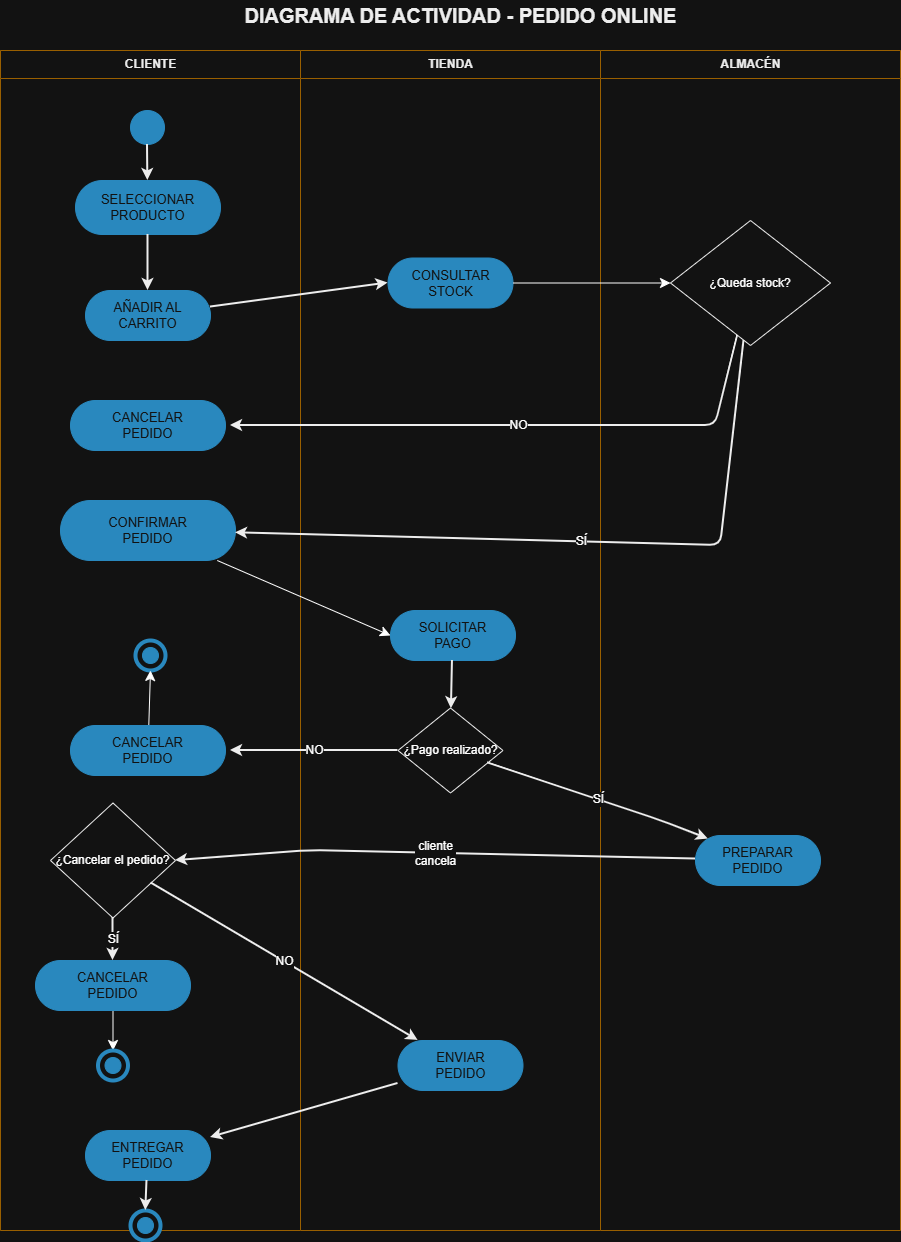

The diagram above was exported from draw.io. Its source (the exported page's mxGraphModel, read from the mxfile embedded in the PNG):
<mxGraphModel dx="957" dy="753" grid="1" gridSize="10" guides="1" tooltips="1" connect="1" arrows="1" fold="1" page="1" pageScale="1" pageWidth="1920" pageHeight="1400" math="0" shadow="0">
  <root>
    <mxCell id="0" />
    <mxCell id="1" parent="0" />
    <mxCell id="title2" parent="1" style="text;html=1;strokeColor=none;fillColor=none;align=center;verticalAlign=middle;fontSize=20;fontStyle=1;fontColor=#000000;" value="DIAGRAMA DE ACTIVIDAD - PEDIDO ONLINE" vertex="1">
      <mxGeometry height="30" width="600" x="580" y="20" as="geometry" />
    </mxCell>
    <mxCell id="lane" parent="1" style="swimlane;html=1;startSize=28;swimlaneFillColor=#ffffff;fillColor=#ffffff;strokeColor=#E3A000;fontColor=#000000;" value="" vertex="1">
      <mxGeometry height="1180" width="900" x="420" y="70" as="geometry" />
    </mxCell>
    <mxCell id="c1" parent="lane" style="swimlane;html=1;startSize=28;swimlaneFillColor=#ffffff;fillColor=#ffffff;strokeColor=#E3A000;fontColor=#000000;" value="CLIENTE" vertex="1">
      <mxGeometry height="1180" width="300" as="geometry" />
    </mxCell>
    <mxCell id="d3" parent="c1" style="rhombus;whiteSpace=wrap;html=1;fillColor=#ffffff;strokeColor=#000000;" value="¿Cancelar el pedido?" vertex="1">
      <mxGeometry height="115" width="125" x="50" y="752.5" as="geometry" />
    </mxCell>
    <mxCell id="TRv95_8AqsCDNVKJfO61-5" edge="1" parent="c1" source="a_cancel3" style="edgeStyle=none;curved=1;rounded=0;orthogonalLoop=1;jettySize=auto;html=1;entryX=0.5;entryY=0;entryDx=0;entryDy=0;fontSize=12;startSize=8;endSize=8;" target="TRv95_8AqsCDNVKJfO61-3">
      <mxGeometry relative="1" as="geometry" />
    </mxCell>
    <mxCell id="a_cancel3" parent="c1" style="rounded=1;whiteSpace=wrap;html=1;arcSize=50;fillColor=#2D9CDB;strokeColor=#2D9CDB;fontColor=#FFFFFF;fontSize=13;" value="CANCELAR&#10;PEDIDO" vertex="1">
      <mxGeometry height="50" width="155" x="35" y="910" as="geometry" />
    </mxCell>
    <mxCell id="ae13" edge="1" parent="c1" source="d3" style="endArrow=classic;html=1;strokeWidth=2;strokeColor=#000000;fontSize=12;" target="a_cancel3" value="SÍ">
      <mxGeometry relative="1" as="geometry" />
    </mxCell>
    <mxCell id="TRv95_8AqsCDNVKJfO61-3" parent="c1" style="ellipse;html=1;aspect=fixed;fillColor=#ffffff;strokeColor=#2D9CDB;strokeWidth=4;" value="" vertex="1">
      <mxGeometry height="30" width="30" x="97.5" y="1000" as="geometry" />
    </mxCell>
    <mxCell id="TRv95_8AqsCDNVKJfO61-4" parent="c1" style="ellipse;html=1;aspect=fixed;fillColor=#2D9CDB;strokeColor=#2D9CDB;" value="" vertex="1">
      <mxGeometry height="16" width="16" x="104.5" y="1007" as="geometry" />
    </mxCell>
    <mxCell id="TRv95_8AqsCDNVKJfO61-6" parent="c1" style="ellipse;html=1;aspect=fixed;fillColor=#ffffff;strokeColor=#2D9CDB;strokeWidth=4;" value="" vertex="1">
      <mxGeometry height="30" width="30" x="135" y="590" as="geometry" />
    </mxCell>
    <mxCell id="TRv95_8AqsCDNVKJfO61-7" parent="c1" style="ellipse;html=1;aspect=fixed;fillColor=#2D9CDB;strokeColor=#2D9CDB;" value="" vertex="1">
      <mxGeometry height="16" width="16" x="142" y="597" as="geometry" />
    </mxCell>
    <mxCell id="a4" parent="c1" style="rounded=1;whiteSpace=wrap;html=1;arcSize=50;fillColor=#2D9CDB;strokeColor=#2D9CDB;fontColor=#FFFFFF;fontSize=13;" value="CONFIRMAR&#10;PEDIDO" vertex="1">
      <mxGeometry height="60" width="175" x="60" y="450" as="geometry" />
    </mxCell>
    <mxCell id="c2" parent="lane" style="swimlane;html=1;startSize=28;swimlaneFillColor=#ffffff;fillColor=#ffffff;strokeColor=#E3A000;fontColor=#000000;" value="TIENDA" vertex="1">
      <mxGeometry height="1180" width="300" x="300" as="geometry" />
    </mxCell>
    <mxCell id="d2" parent="c2" style="rhombus;whiteSpace=wrap;html=1;fillColor=#ffffff;strokeColor=#000000;" value="¿Pago realizado?" vertex="1">
      <mxGeometry height="85" width="105" x="97.5" y="657.5" as="geometry" />
    </mxCell>
    <mxCell id="a7" parent="c2" style="rounded=1;whiteSpace=wrap;html=1;arcSize=50;fillColor=#2D9CDB;strokeColor=#2D9CDB;fontColor=#FFFFFF;fontSize=13;" value="ENVIAR&#10;PEDIDO" vertex="1">
      <mxGeometry height="50" width="125" x="97.5" y="990" as="geometry" />
    </mxCell>
    <mxCell id="a3" parent="c2" style="rounded=1;whiteSpace=wrap;html=1;arcSize=50;fillColor=#2D9CDB;strokeColor=#2D9CDB;fontColor=#FFFFFF;fontSize=13;" value="CONSULTAR&#10;STOCK" vertex="1">
      <mxGeometry height="50" width="125" x="87.5" y="207.5" as="geometry" />
    </mxCell>
    <mxCell id="c3" parent="lane" style="swimlane;html=1;startSize=28;swimlaneFillColor=#ffffff;fillColor=#ffffff;strokeColor=#E3A000;fontColor=#000000;" value="ALMACÉN" vertex="1">
      <mxGeometry height="1180" width="300" x="600" as="geometry" />
    </mxCell>
    <mxCell id="d1" parent="c3" style="rhombus;whiteSpace=wrap;html=1;fillColor=#ffffff;strokeColor=#000000;" value="¿Queda stock?" vertex="1">
      <mxGeometry height="125" width="160" x="70" y="170" as="geometry" />
    </mxCell>
    <mxCell id="a_start" parent="lane" style="ellipse;html=1;aspect=fixed;fillColor=#2D9CDB;strokeColor=#2D9CDB;" value="" vertex="1">
      <mxGeometry height="34" width="34" x="130" y="60" as="geometry" />
    </mxCell>
    <mxCell id="a1" parent="lane" style="rounded=1;whiteSpace=wrap;html=1;arcSize=50;fillColor=#2D9CDB;strokeColor=#2D9CDB;fontColor=#FFFFFF;fontSize=13;" value="SELECCIONAR&#10;PRODUCTO" vertex="1">
      <mxGeometry height="54" width="145" x="75" y="130" as="geometry" />
    </mxCell>
    <mxCell id="a2" parent="lane" style="rounded=1;whiteSpace=wrap;html=1;arcSize=50;fillColor=#2D9CDB;strokeColor=#2D9CDB;fontColor=#FFFFFF;fontSize=13;" value="AÑADIR AL&#10;CARRITO" vertex="1">
      <mxGeometry height="50" width="125" x="85" y="240" as="geometry" />
    </mxCell>
    <mxCell id="TRv95_8AqsCDNVKJfO61-1" edge="1" parent="lane" source="a3" style="edgeStyle=none;curved=1;rounded=0;orthogonalLoop=1;jettySize=auto;html=1;entryX=0;entryY=0.5;entryDx=0;entryDy=0;fontSize=12;startSize=8;endSize=8;" target="d1">
      <mxGeometry relative="1" as="geometry" />
    </mxCell>
    <mxCell id="a_cancel1" parent="lane" style="rounded=1;whiteSpace=wrap;html=1;arcSize=50;fillColor=#2D9CDB;strokeColor=#2D9CDB;fontColor=#FFFFFF;fontSize=13;" value="CANCELAR&#10;PEDIDO" vertex="1">
      <mxGeometry height="50" width="155" x="70" y="350" as="geometry" />
    </mxCell>
    <mxCell id="a5" parent="lane" style="rounded=1;whiteSpace=wrap;html=1;arcSize=50;fillColor=#2D9CDB;strokeColor=#2D9CDB;fontColor=#FFFFFF;fontSize=13;" value="SOLICITAR&#10;PAGO" vertex="1">
      <mxGeometry height="50" width="125" x="390" y="560" as="geometry" />
    </mxCell>
    <mxCell id="TRv95_8AqsCDNVKJfO61-8" edge="1" parent="lane" source="a_cancel2" style="edgeStyle=none;curved=1;rounded=0;orthogonalLoop=1;jettySize=auto;html=1;entryX=0.5;entryY=1;entryDx=0;entryDy=0;fontSize=12;startSize=8;endSize=8;" target="TRv95_8AqsCDNVKJfO61-6">
      <mxGeometry relative="1" as="geometry" />
    </mxCell>
    <mxCell id="a_cancel2" parent="lane" style="rounded=1;whiteSpace=wrap;html=1;arcSize=50;fillColor=#2D9CDB;strokeColor=#2D9CDB;fontColor=#FFFFFF;fontSize=13;" value="CANCELAR&#10;PEDIDO" vertex="1">
      <mxGeometry height="50" width="155" x="70" y="675" as="geometry" />
    </mxCell>
    <mxCell id="a6" parent="lane" style="rounded=1;whiteSpace=wrap;html=1;arcSize=50;fillColor=#2D9CDB;strokeColor=#2D9CDB;fontColor=#FFFFFF;fontSize=13;" value="PREPARAR&#10;PEDIDO" vertex="1">
      <mxGeometry height="50" width="125" x="695" y="785" as="geometry" />
    </mxCell>
    <mxCell id="a8" parent="lane" style="rounded=1;whiteSpace=wrap;html=1;arcSize=50;fillColor=#2D9CDB;strokeColor=#2D9CDB;fontColor=#FFFFFF;fontSize=13;" value="ENTREGAR&#10;PEDIDO" vertex="1">
      <mxGeometry height="50" width="125" x="85" y="1080" as="geometry" />
    </mxCell>
    <mxCell id="a_final" parent="lane" style="ellipse;html=1;aspect=fixed;fillColor=#ffffff;strokeColor=#2D9CDB;strokeWidth=4;" value="" vertex="1">
      <mxGeometry height="30" width="30" x="130" y="1160" as="geometry" />
    </mxCell>
    <mxCell id="a_final2" parent="lane" style="ellipse;html=1;aspect=fixed;fillColor=#2D9CDB;strokeColor=#2D9CDB;" value="" vertex="1">
      <mxGeometry height="16" width="16" x="137" y="1167" as="geometry" />
    </mxCell>
    <mxCell id="ae1" edge="1" parent="lane" source="a_start" style="endArrow=classic;html=1;strokeWidth=2;strokeColor=#000000;" target="a1" value="">
      <mxGeometry relative="1" as="geometry" />
    </mxCell>
    <mxCell id="ae2" edge="1" parent="lane" source="a1" style="endArrow=classic;html=1;strokeWidth=2;strokeColor=#000000;" target="a2" value="">
      <mxGeometry relative="1" as="geometry" />
    </mxCell>
    <mxCell id="ae3" edge="1" parent="lane" source="a2" style="endArrow=classic;html=1;strokeWidth=2;strokeColor=#000000;entryX=0;entryY=0.5;entryDx=0;entryDy=0;" target="a3" value="">
      <mxGeometry relative="1" as="geometry">
        <Array as="points" />
        <mxPoint x="690" y="265" as="targetPoint" />
      </mxGeometry>
    </mxCell>
    <mxCell id="ae5" edge="1" parent="lane" source="d1" style="endArrow=classic;html=1;strokeWidth=2;strokeColor=#000000;fontSize=12;" value="NO">
      <mxGeometry relative="1" as="geometry">
        <Array as="points">
          <mxPoint x="715" y="375" />
        </Array>
        <mxPoint x="230" y="375" as="targetPoint" />
      </mxGeometry>
    </mxCell>
    <mxCell id="ae6" edge="1" parent="lane" source="d1" style="endArrow=classic;html=1;strokeWidth=2;strokeColor=#000000;fontSize=12;" target="a4" value="SÍ">
      <mxGeometry relative="1" as="geometry">
        <Array as="points">
          <mxPoint x="720" y="495" />
        </Array>
      </mxGeometry>
    </mxCell>
    <mxCell id="ae9" edge="1" parent="lane" source="a5" style="endArrow=classic;html=1;strokeWidth=2;strokeColor=#000000;" target="d2" value="">
      <mxGeometry relative="1" as="geometry" />
    </mxCell>
    <mxCell id="ae10" edge="1" parent="lane" source="d2" style="endArrow=classic;html=1;strokeWidth=2;strokeColor=#000000;fontSize=12;" value="NO">
      <mxGeometry relative="1" as="geometry">
        <Array as="points" />
        <mxPoint x="230" y="700" as="targetPoint" />
      </mxGeometry>
    </mxCell>
    <mxCell id="ae11" edge="1" parent="lane" source="d2" style="endArrow=classic;html=1;strokeWidth=2;strokeColor=#000000;fontSize=12;entryX=0.102;entryY=0.069;entryDx=0;entryDy=0;entryPerimeter=0;" target="a6" value="SÍ">
      <mxGeometry relative="1" as="geometry">
        <Array as="points">
          <mxPoint x="660" y="770" />
        </Array>
        <mxPoint x="700" y="750" as="targetPoint" />
      </mxGeometry>
    </mxCell>
    <mxCell id="ae12" edge="1" parent="lane" source="a6" style="endArrow=classic;html=1;strokeWidth=2;strokeColor=#000000;fontSize=12;entryX=1;entryY=0.5;entryDx=0;entryDy=0;" target="d3" value="cliente&#10;cancela">
      <mxGeometry relative="1" as="geometry">
        <Array as="points">
          <mxPoint x="310" y="800" />
        </Array>
        <mxPoint x="210" y="810" as="targetPoint" />
      </mxGeometry>
    </mxCell>
    <mxCell id="ae14" edge="1" parent="lane" source="d3" style="endArrow=classic;html=1;strokeWidth=2;strokeColor=#000000;fontSize=12;" target="a7" value="NO">
      <mxGeometry relative="1" as="geometry">
        <Array as="points" />
      </mxGeometry>
    </mxCell>
    <mxCell id="ae15" edge="1" parent="lane" source="a7" style="endArrow=classic;html=1;strokeWidth=2;strokeColor=#000000;" target="a8" value="">
      <mxGeometry relative="1" as="geometry">
        <Array as="points" />
      </mxGeometry>
    </mxCell>
    <mxCell id="ae16" edge="1" parent="lane" source="a8" style="endArrow=classic;html=1;strokeWidth=2;strokeColor=#000000;" target="a_final" value="">
      <mxGeometry relative="1" as="geometry" />
    </mxCell>
    <mxCell id="TRv95_8AqsCDNVKJfO61-9" edge="1" parent="lane" source="a4" style="edgeStyle=none;curved=1;rounded=0;orthogonalLoop=1;jettySize=auto;html=1;entryX=0;entryY=0.5;entryDx=0;entryDy=0;fontSize=12;startSize=8;endSize=8;" target="a5">
      <mxGeometry relative="1" as="geometry" />
    </mxCell>
  </root>
</mxGraphModel>